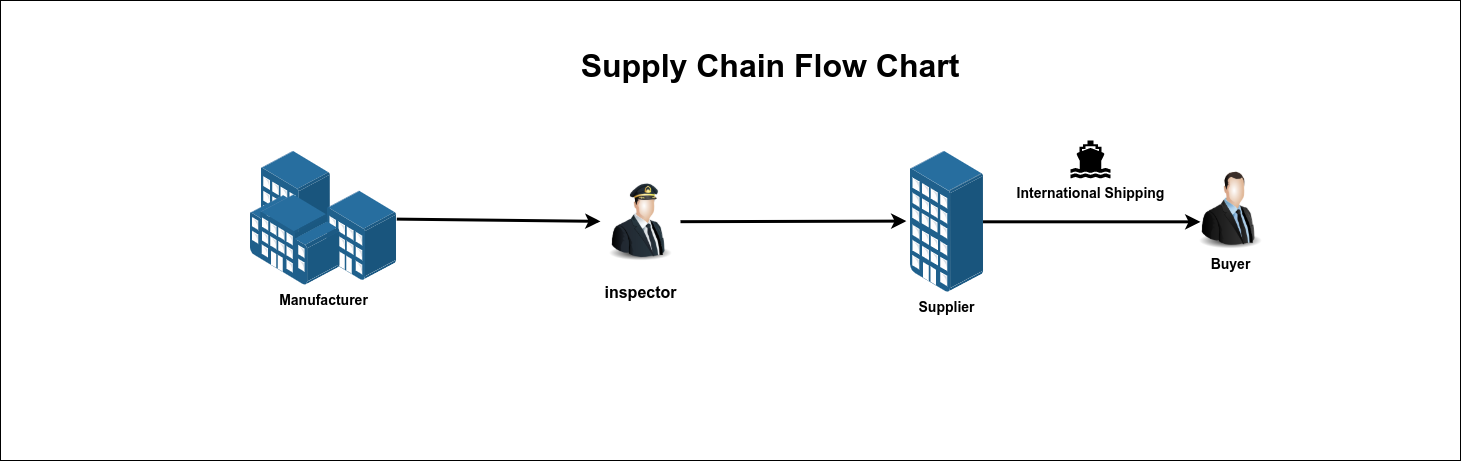

The diagram above was exported from draw.io. Its source (the exported page's mxGraphModel, read from the mxfile embedded in the PNG):
<mxGraphModel dx="5638" dy="1828" grid="1" gridSize="10" guides="1" tooltips="1" connect="1" arrows="1" fold="1" page="1" pageScale="1" pageWidth="3000" pageHeight="3000" math="0" shadow="0">
  <root>
    <mxCell id="0" />
    <mxCell id="1" parent="0" />
    <mxCell id="23" value="" style="rounded=0;whiteSpace=wrap;html=1;fontSize=32;" parent="1" vertex="1">
      <mxGeometry x="-130" y="130" width="1460" height="460" as="geometry" />
    </mxCell>
    <mxCell id="10" style="edgeStyle=none;html=1;entryX=-0.056;entryY=0.495;entryDx=0;entryDy=0;entryPerimeter=0;fontStyle=1;fontSize=14;strokeWidth=3;startArrow=none;" parent="1" source="26" target="8" edge="1">
      <mxGeometry relative="1" as="geometry" />
    </mxCell>
    <mxCell id="28" style="edgeStyle=none;html=1;fontSize=15;strokeWidth=3;" parent="1" source="2" target="26" edge="1">
      <mxGeometry relative="1" as="geometry" />
    </mxCell>
    <mxCell id="2" value="Manufacturer" style="points=[];aspect=fixed;html=1;align=center;shadow=0;dashed=0;image;image=img/lib/allied_telesis/buildings/Building_Cluster.svg;fontStyle=1;fontSize=14;" parent="1" vertex="1">
      <mxGeometry x="120" y="280.8" width="146.31" height="134" as="geometry" />
    </mxCell>
    <mxCell id="19" style="edgeStyle=none;html=1;entryX=0;entryY=0.674;entryDx=0;entryDy=0;entryPerimeter=0;fontSize=14;strokeWidth=3;" parent="1" source="8" edge="1">
      <mxGeometry relative="1" as="geometry">
        <mxPoint x="1070" y="351.3263999999999" as="targetPoint" />
      </mxGeometry>
    </mxCell>
    <mxCell id="8" value="Supplier&lt;br&gt;" style="points=[];aspect=fixed;html=1;align=center;shadow=0;dashed=0;image;image=img/lib/allied_telesis/buildings/Apartments.svg;fontStyle=1;fontSize=14;" parent="1" vertex="1">
      <mxGeometry x="780" y="280.8" width="72.51" height="141" as="geometry" />
    </mxCell>
    <mxCell id="9" value="Buyer" style="image;html=1;image=img/lib/clip_art/people/Suit_Man_128x128.png;fontStyle=1;fontSize=14;" parent="1" vertex="1">
      <mxGeometry x="1060" y="299.5" width="80" height="80" as="geometry" />
    </mxCell>
    <mxCell id="13" value="International Shipping" style="shape=mxgraph.signs.transportation.ship_2;html=1;pointerEvents=1;fillColor=#000000;strokeColor=none;verticalLabelPosition=bottom;verticalAlign=top;align=center;fontStyle=1;fontSize=14;" parent="1" vertex="1">
      <mxGeometry x="940" y="270" width="40" height="38" as="geometry" />
    </mxCell>
    <mxCell id="22" value="&lt;font style=&quot;font-size: 32px&quot;&gt;&lt;b&gt;Supply Chain Flow Chart&lt;/b&gt;&lt;/font&gt;" style="text;html=1;strokeColor=none;fillColor=none;align=center;verticalAlign=middle;whiteSpace=wrap;rounded=0;fontSize=14;" parent="1" vertex="1">
      <mxGeometry x="435" y="180" width="410" height="30" as="geometry" />
    </mxCell>
    <mxCell id="26" value="&lt;font style=&quot;font-size: 16px&quot;&gt;inspector&lt;/font&gt;" style="image;html=1;image=img/lib/clip_art/people/Pilot_Man_128x128.png;fontSize=32;fontStyle=1" parent="1" vertex="1">
      <mxGeometry x="470" y="311.3" width="80" height="80" as="geometry" />
    </mxCell>
  </root>
</mxGraphModel>